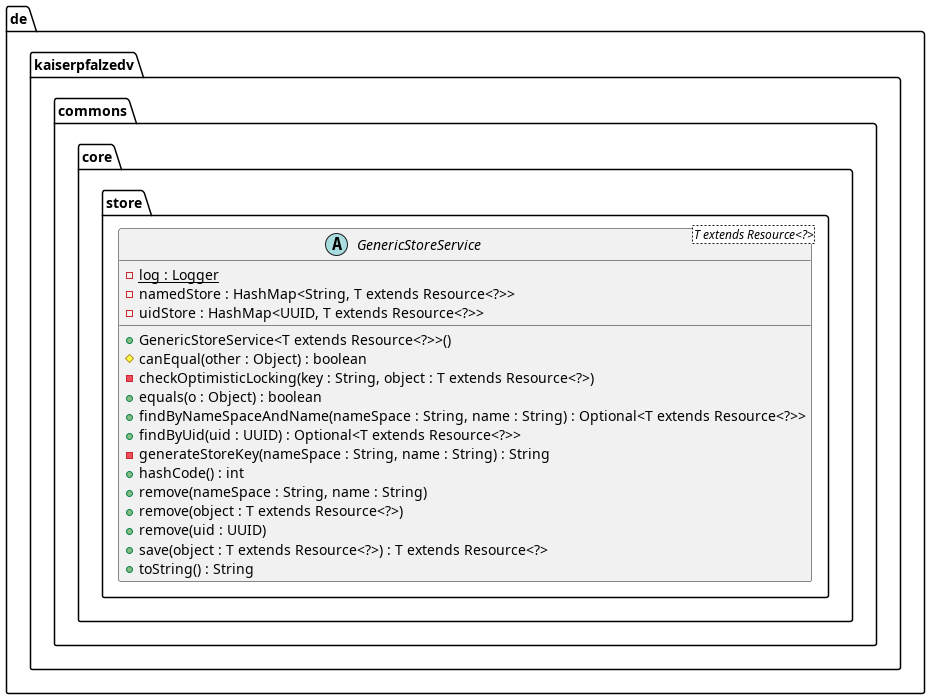

The diagram above was rendered by PlantUML. Its source (embedded in the PNG):
@startuml
package de.kaiserpfalzedv.commons.core.store {
  abstract class GenericStoreService<T extends Resource<?>> {
    - log : Logger {static}
    - namedStore : HashMap<String, T extends Resource<?>>
    - uidStore : HashMap<UUID, T extends Resource<?>>
    + GenericStoreService<T extends Resource<?>>()
    # canEqual(other : Object) : boolean
    - checkOptimisticLocking(key : String, object : T extends Resource<?>)
    + equals(o : Object) : boolean
    + findByNameSpaceAndName(nameSpace : String, name : String) : Optional<T extends Resource<?>>
    + findByUid(uid : UUID) : Optional<T extends Resource<?>>
    - generateStoreKey(nameSpace : String, name : String) : String
    + hashCode() : int
    + remove(nameSpace : String, name : String)
    + remove(object : T extends Resource<?>)
    + remove(uid : UUID)
    + save(object : T extends Resource<?>) : T extends Resource<?>
    + toString() : String
  }
}
@enduml